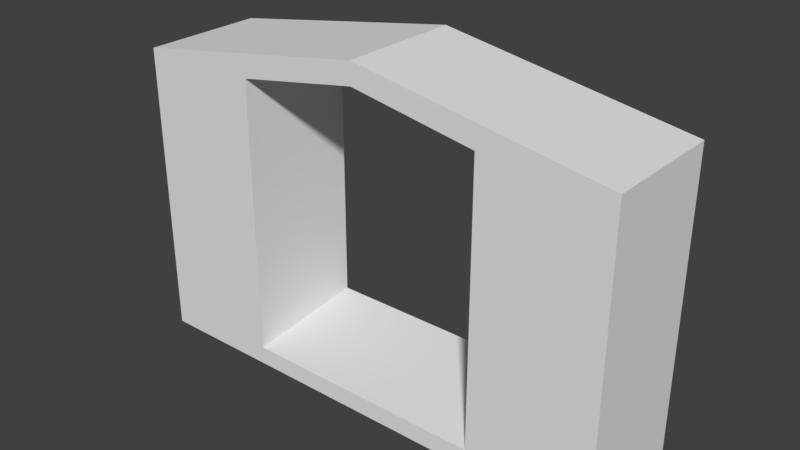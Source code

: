# Source: HallWallWindowEntrance_2x8x5.blend  (saved by Blender 2.79.0; exported with 4.5.12 LTS)
import bpy
from mathutils import Matrix  # noqa: F401  (used for matrix-valued properties, if any)

bpy.ops.wm.read_factory_settings(use_empty=True)
scene = bpy.context.scene
scene.name = 'Scene'

# ---- collections
col_collection_1 = bpy.data.collections.new('Collection 1'); scene.collection.children.link(col_collection_1)

# ---- materials (node trees are filled in below, after node groups)
mat_wallwhitewood = bpy.data.materials.new('WallWhiteWood')
mat_wallwhitewood.alpha_threshold = 0.0
mat_wallwhitewood.use_transparent_shadow = False
mat_wallwhitewood.roughness = 0.5
mat_wallwhitewood.specular_intensity = 0.0
mat_wallwhitewood.line_color = (0.0, 0.0, 0.0, 1.0)
mat_wallwhitewood2 = bpy.data.materials.new('WallWhiteWood2')
mat_wallwhitewood2.alpha_threshold = 0.0
mat_wallwhitewood2.use_transparent_shadow = False
mat_wallwhitewood2.roughness = 0.5
mat_wallwhitewood2.specular_intensity = 0.0

# ---- material node trees

# ---- world
world_world = bpy.data.worlds.new('World'); scene.world = world_world
world_world.color = (0.05088, 0.05088, 0.05088)
world_world.use_sun_shadow = False
world_world.sun_shadow_jitter_overblur = 0.0
world_world.cycles.sampling_method = 'MANUAL'

# ---- meshes
me_hallwallwindowentrance_2x8x5 = bpy.data.meshes.new('HallWallWindowEntrance_2x8x5')
me_hallwallwindowentrance_2x8x5.from_pydata([(6.0, 2.362e-14, 5.404e-07), (6.0, 5.167, 9.106e-08), (2.0, 5.167, -1.633e-07), (4.0, 5.5, 2.0), (4.0, 5.5, -9.537e-08), (4.0, 5.15, 2.0), (2.0, 4.8, 2.0), (-8.742e-08, 8.742e-08, 2.0), (6.0, 4.5, 1.202e-07), (6.0, 8.742e-08, 2.0), (-8.742e-08, 4.833, 2.0), (8.0, 4.833, 2.0), (4.0, 4.85, -6.696e-08), (8.0, 8.742e-08, 2.0), (2.0, 5.167, 2.0), (8.0, 4.833, 2.775e-07), (8.0, 2.918e-14, 6.676e-07), (2.0, 4.5, -1.341e-07), (6.0, 4.8, 2.0), (-6.948e-15, 6.948e-15, 1.589e-07), (6.0, 5.167, 2.0), (0.0, 4.833, -2.311e-07), (2.0, 8.742e-08, 2.0), (2.0, 1.251e-14, 2.861e-07), (2.0, 0.3, 2.0), (6.0, 0.3, 2.0), (6.0, 0.5, 5.186e-07), (2.0, 0.5, 2.642e-07), (6.0, 2.5, 2.0), (6.0, 3.5, 2.0), (8.0, 3.5, 2.0), (8.0, 2.5, 2.0), (2.0, 2.5, 2.0), (2.0, 3.5, 2.0), (-1.117e-07, 2.5, 2.0), (-9.228e-08, 3.5, 2.0), (2.0, 4.5, 0.2), (6.0, 4.5, 0.2), (4.0, 4.85, 0.2)], [], [(0, 1, 15, 16), (14, 2, 21, 10), (7, 22, 32, 34), (20, 11, 15, 1), (23, 19, 21, 2), (10, 21, 19, 7, 34, 35), (13, 16, 15, 11, 30, 31), (22, 7, 19, 23), (4, 12, 17, 2), (3, 5, 18, 20), (14, 33, 32, 22, 23, 2), (0, 16, 13, 9), (20, 1, 0, 9, 28, 29), (38, 36, 17, 12), (38, 12, 8, 37), (2, 17, 36, 6, 14), (14, 6, 5, 3), (20, 18, 37, 8, 1), (1, 8, 12, 4), (22, 24, 27, 23), (24, 25, 26, 27), (0, 26, 25, 9), (23, 27, 26, 0), (9, 25, 24, 22), (9, 22, 23, 0), (14, 3, 4, 2), (3, 20, 1, 4), (10, 35, 33, 14), (11, 20, 29, 30), (28, 31, 30, 29), (13, 31, 28, 9), (33, 35, 34, 32), (5, 38, 37, 18), (5, 6, 36, 38)])
me_hallwallwindowentrance_2x8x5.polygons.foreach_set('material_index', [0, 0, 1, 0, 0, 0, 0, 0, 0, 0, 0, 0, 0, 0, 0, 0, 0, 0, 0, 0, 0, 0, 0, 0, 0, 0, 0, 1, 1, 0, 1, 0, 0, 0])
_uv = me_hallwallwindowentrance_2x8x5.uv_layers.new(name='UVMap')
_uv.uv.foreach_set('vector', [0.0, 0.0, 0.0, 0.0, 0.0, 0.0, 0.0, 0.0, 0.0, 0.0, 0.0, 0.0, 0.0, 0.0, 0.0, 0.0, 0.998, 0.1691, 9.339e-05, 0.1691, 9.333e-05, 0.9999, 0.998, 0.9999, 0.0, 0.0, 0.0, 0.0, 0.0, 0.0, 0.0, 0.0, 0.0, 0.0, 0.0, 0.0, 0.0, 0.0, 0.0, 0.0, 0.0, 0.0, 0.0, 0.0, 0.0, 0.0, 0.0, 0.0, 0.0, 0.0, 0.0, 0.0, 0.0, 0.0, 0.0, 0.0, 0.0, 0.0, 0.0, 0.0, 0.0, 0.0, 0.0, 0.0, 0.0, 0.0, 0.0, 0.0, 0.0, 0.0, 0.0, 0.0, 0.0, 0.0, 0.0, 0.0, 0.0, 0.0, 0.0, 0.0, -0.001168, 0.1258, 0.01141, 0.05393, 0.9988, 0.05393, 0.9848, 0.1338, 0.6616, 0.1732, 0.6616, 0.5303, 0.6616, 0.7446, 0.6616, 0.9995, 0.4988, 0.9995, 0.4988, 0.1732, 0.0, 0.0, 0.0, 0.0, 0.0, 0.0, 0.0, 0.0, 0.6569, 0.9948, 0.4982, 0.9948, 0.4982, 0.1655, 0.6569, 0.1655, 0.6569, 0.4235, 0.6569, 0.6377, 0.5809, 0.9859, 0.5809, 0.1644, 0.6612, 0.1644, 0.6612, 0.9859, 0.5778, 0.9999, 0.5016, 0.9999, 0.5016, 0.1675, 0.5778, 0.1675, 0.0, 0.0, 0.0, 0.0, 0.0, 0.0, 0.0, 0.0, 0.0, 0.0, 0.01535, 0.1245, 0.002013, 0.04455, 0.99, 0.05255, 1.002, 0.1245, 0.0, 0.0, 0.0, 0.0, 0.0, 0.0, 0.0, 0.0, 0.0, 0.0, 0.0, 0.0, 0.0, 0.0, 0.0, 0.0, 0.0, 0.0, 0.0, 0.0, 0.0, 0.0, 0.0, 0.0, 0.0, 0.0, 0.1755, 0.1718, 0.3271, 0.1718, 0.3271, 0.9863, 0.1755, 0.9863, 0.0, 0.0, 0.0, 0.0, 0.0, 0.0, 0.0, 0.0, 0.0, 0.0, 0.0, 0.0, 0.0, 0.0, 0.0, 0.0, 1.003, 0.03775, 1.003, 0.1127, 0.002612, 0.1127, 0.002612, 0.03775, 0.0, 0.0, 0.0, 0.0, 0.0, 0.0, 0.0, 0.0, 0.0, 0.0, 0.0, 0.0, 0.0, 0.0, 0.0, 0.0, 0.0, 0.0, 0.0, 0.0, 0.0, 0.0, 0.0, 0.0, 0.9999, 0.8336, 0.9999, 0.1671, 0.0008067, 0.1671, 0.000807, 1.0, 0.9971, 0.8281, 0.0007573, 0.9947, 0.0007574, 0.1615, 0.9971, 0.1615, 0.0009062, -0.0013, 1.003, -0.0013, 1.003, 0.9994, 0.0009062, 0.9994, 0.9965, 0.1674, 0.9965, 0.9999, 9.996e-05, 0.9999, 0.0001, 0.1674, 0.001551, 0.9993, 0.9989, 0.9993, 0.9989, -0.0001197, 0.001551, -0.0001197, 0.654, 0.9999, 0.5778, 0.9999, 0.5778, 0.1675, 0.654, 0.1675, 0.5005, 0.9859, 0.5005, 0.1644, 0.5809, 0.1644, 0.5809, 0.9859])
me_hallwallwindowentrance_2x8x5.materials.append(mat_wallwhitewood)
me_hallwallwindowentrance_2x8x5.materials.append(mat_wallwhitewood2)
me_hallwallwindowentrance_2x8x5.use_remesh_preserve_volume = False
me_hallwallwindowentrance_2x8x5.use_remesh_preserve_attributes = False
me_hallwallwindowentrance_2x8x5.use_mirror_vertex_groups = False
me_hallwallwindowentrance_2x8x5.update()

# ---- objects
ob_hallwallwindowentrance_2x8x5 = bpy.data.objects.new('HallWallWindowEntrance_2x8x5', me_hallwallwindowentrance_2x8x5)

# ---- transforms, parenting, visibility, modifiers, constraints
ob_hallwallwindowentrance_2x8x5.location = (-1.192e-07, 1.788e-07, 0.0)
ob_hallwallwindowentrance_2x8x5.rotation_euler = (1.571, 0.0, 0.0)
ob_hallwallwindowentrance_2x8x5.lock_rotations_4d = False
ob_hallwallwindowentrance_2x8x5.empty_display_type = 'ARROWS'
ob_hallwallwindowentrance_2x8x5.lineart.crease_threshold = 0.0

# ---- collection membership
col_collection_1.objects.link(ob_hallwallwindowentrance_2x8x5)

# ---- scene / render settings (as saved in the file)
scene.frame_start = 1; scene.frame_end = 250; scene.frame_set(158)
scene.render.engine = 'BLENDER_EEVEE_NEXT'
scene.render.resolution_percentage = 50
scene.render.dither_intensity = 0.0
scene.cycles.use_denoising = False
scene.cycles.samples = 128
scene.cycles.sampling_pattern = 'TABULATED_SOBOL'
scene.cycles.use_adaptive_sampling = False
scene.cycles.use_light_tree = False
scene.cycles.blur_glossy = 0.0
scene.cycles.sample_clamp_indirect = 0.0
scene.view_settings.view_transform = 'Standard'
bpy.context.view_layer.update()

# ---- added for rendering (the .blend has no active camera and no usable light): camera, sun
cam_auto = bpy.data.cameras.new('AutoCamera')
cam_auto.lens = 50.0
cam_auto.sensor_width = 36.0
cam_auto.clip_end = 1000.0
ob_auto_camera = bpy.data.objects.new('AutoCamera', cam_auto)
scene.collection.objects.link(ob_auto_camera)
ob_auto_camera.location = (13.1709, -12.0051, 10.0867)
ob_auto_camera.rotation_euler = (1.09748, -7.21219e-08, 0.694738)
scene.camera = ob_auto_camera
light_auto_sun = bpy.data.lights.new('AutoSun', 'SUN')
light_auto_sun.energy = 3.0
light_auto_sun.angle = 0.0523599
ob_auto_sun = bpy.data.objects.new('AutoSun', light_auto_sun)
scene.collection.objects.link(ob_auto_sun)
ob_auto_sun.rotation_euler = (0.872665, 0.174533, 0.523599)
bpy.context.view_layer.update()
